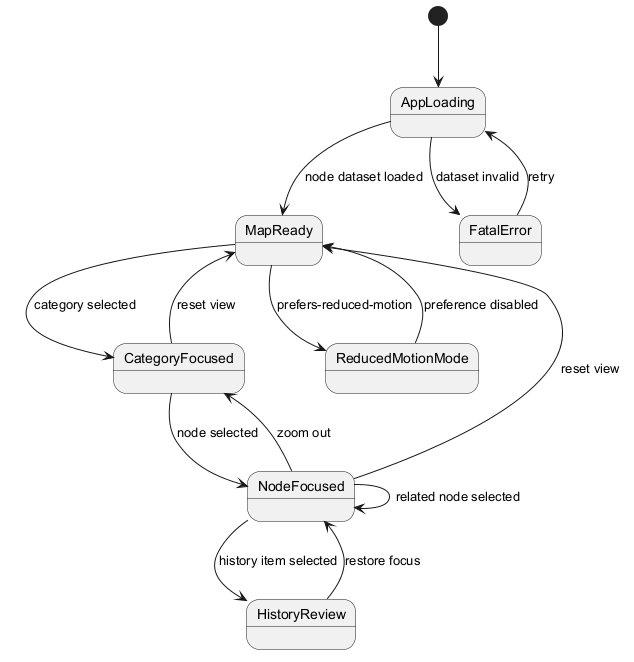

The diagram above was rendered by PlantUML. Its source (embedded in the PNG):
@startuml
skinparam shadowing false
[*] --> AppLoading
AppLoading --> MapReady : node dataset loaded
AppLoading --> FatalError : dataset invalid

MapReady --> CategoryFocused : category selected
CategoryFocused --> NodeFocused : node selected
NodeFocused --> NodeFocused : related node selected
NodeFocused --> CategoryFocused : zoom out
NodeFocused --> HistoryReview : history item selected
HistoryReview --> NodeFocused : restore focus
CategoryFocused --> MapReady : reset view
NodeFocused --> MapReady : reset view

MapReady --> ReducedMotionMode : prefers-reduced-motion
ReducedMotionMode --> MapReady : preference disabled

FatalError --> AppLoading : retry
@enduml